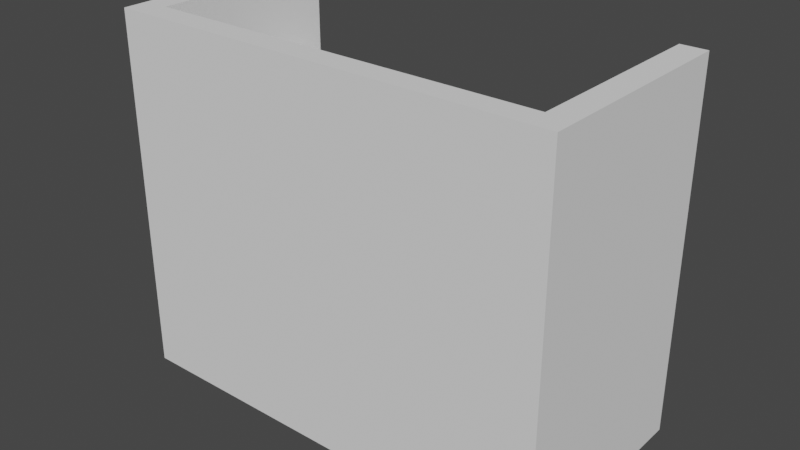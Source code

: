 # Source: clinictable.blend  (saved by Blender 2.83.18; exported with 4.5.12 LTS)
import bpy
from mathutils import Matrix  # noqa: F401  (used for matrix-valued properties, if any)

bpy.ops.wm.read_factory_settings(use_empty=True)
scene = bpy.context.scene
scene.name = 'Scene'

# ---- collections
col_collection = bpy.data.collections.new('Collection'); scene.collection.children.link(col_collection)

# ---- world
world_world = bpy.data.worlds.new('World'); scene.world = world_world
world_world.use_nodes = True; world_world.node_tree.nodes.clear()
_N = world_world.node_tree.nodes; _L = world_world.node_tree.links
n0 = _N.new('ShaderNodeOutputWorld'); n0.name = 'World Output'; n0.location = (300, 300)
n1 = _N.new('ShaderNodeBackground'); n1.name = 'Background'; n1.location = (10, 300)
n1.inputs[0].default_value = (0.05088, 0.05088, 0.05088, 1.0)
_L.new(n1.outputs[0], n0.inputs[0])
n0.is_active_output = True
world_world.color = (0.05088, 0.05088, 0.05088)
world_world.use_sun_shadow = False
world_world.sun_shadow_jitter_overblur = 0.0

# ---- meshes
me_cube_001 = bpy.data.meshes.new('Cube.001')
me_cube_001.from_pydata([(-1.0, -1.0, -1.0), (-1.0, -1.0, 1.0), (-1.0, 1.0, -1.0), (-1.0, 1.0, 1.0), (1.0, -1.0, -1.0), (1.0, -1.0, 1.0), (1.0, 1.0, -1.0), (1.0, 1.0, 1.0), (-0.8839, 1.0, -1.0), (-0.8839, 1.0, 1.0), (-0.8839, -1.0, -1.0), (-0.8839, -1.0, 1.0), (0.8844, 1.0, 1.0), (0.8844, -1.0, -1.0), (0.8844, 1.0, -1.0), (0.8844, -1.0, 1.0), (-1.0, -0.773, -1.0), (-1.0, -0.773, 1.0), (1.0, -0.773, -1.0), (1.0, -0.773, 1.0), (-0.8839, -0.773, 1.0), (-0.8839, -0.773, -1.0), (0.8844, -0.773, 1.0), (0.8844, -0.773, -1.0), (-1.0, -0.773, -111.9), (-1.0, -1.0, -111.9), (-0.8839, 1.0, -111.9), (-1.0, 1.0, -111.9), (1.0, -0.773, -111.9), (1.0, 1.0, -111.9), (0.8844, -1.0, -111.9), (1.0, -1.0, -111.9), (-0.8839, -1.0, -111.9), (-0.8839, -0.773, -111.9), (0.8844, 1.0, -111.9), (0.8844, -0.773, -111.9), (1.0, -1.0, -80.31), (-0.8839, 1.0, -80.31), (-0.8839, -0.773, -80.31), (0.8844, -1.0, -80.31), (-1.0, -1.0, -80.31), (1.0, 1.0, -80.31), (-0.8839, -1.0, -80.31), (-1.0, 1.0, -80.31), (0.8844, 1.0, -80.31), (0.8844, -0.773, -80.31), (-0.8839, 1.0, -75.01), (-1.0, -1.0, -75.01), (1.0, 1.0, -75.01), (-0.8839, -1.0, -75.01), (-1.0, 1.0, -75.01), (0.8844, -0.773, -75.01), (1.0, -1.0, -75.01), (-0.8839, -0.773, -75.01), (0.8844, -1.0, -75.01), (0.8844, 1.0, -75.01), (-0.8947, 1.0, -75.01), (-0.8947, 1.0, -80.31), (-0.8947, -0.773, -80.31), (-0.8947, -0.773, -75.01)], [], [(16, 17, 3, 2), (14, 12, 7, 6), (18, 19, 5, 4), (10, 11, 1, 0), (20, 17, 1, 11), (22, 20, 11, 15), (13, 15, 11, 10), (2, 3, 9, 8), (4, 5, 15, 13), (19, 22, 15, 5), (36, 39, 30, 31), (8, 9, 12, 14), (8, 14, 23, 21), (7, 12, 22, 19), (12, 9, 20, 22), (9, 3, 17, 20), (37, 38, 33, 26), (6, 7, 19, 18), (0, 1, 17, 16), (35, 28, 31, 30), (24, 33, 32, 25), (33, 35, 30, 32), (27, 26, 33, 24), (34, 29, 28, 35), (42, 40, 25, 32), (43, 37, 26, 27), (39, 42, 32, 30), (45, 44, 34, 35), (44, 41, 29, 34), (38, 45, 35, 33), (53, 51, 45, 38), (55, 48, 41, 44), (44, 45, 58, 57), (54, 49, 42, 39), (50, 46, 37, 43), (49, 47, 40, 42), (46, 53, 38, 37), (52, 54, 39, 36), (18, 4, 52, 36, 31, 28, 29, 41, 48, 6), (16, 2, 50, 43, 27, 24, 25, 40, 47, 0), (4, 13, 54, 52), (8, 21, 53, 46), (10, 0, 47, 49), (2, 8, 46, 50), (13, 10, 49, 54), (23, 14, 55, 51), (14, 6, 48, 55), (21, 23, 51, 53), (59, 56, 57, 58), (51, 55, 56, 59), (55, 44, 57, 56), (45, 51, 59, 58)])
_uv = me_cube_001.uv_layers.new(name='UVMap')
_uv.uv.foreach_set('vector', [0.375, 0.125, 0.625, 0.125, 0.625, 0.25, 0.375, 0.25, 0.375, 0.4375, 0.625, 0.4375, 0.625, 0.5, 0.375, 0.5, 0.375, 0.625, 0.625, 0.625, 0.625, 0.75, 0.375, 0.75, 0.375, 0.875, 0.625, 0.875, 0.625, 1.0, 0.375, 1.0, 0.75, 0.625, 0.875, 0.625, 0.875, 0.75, 0.75, 0.75, 0.6875, 0.625, 0.75, 0.625, 0.75, 0.75, 0.6875, 0.75, 0.375, 0.8125, 0.625, 0.8125, 0.625, 0.875, 0.375, 0.875, 0.375, 0.25, 0.625, 0.25, 0.625, 0.375, 0.375, 0.375, 0.375, 0.75, 0.625, 0.75, 0.625, 0.8125, 0.375, 0.8125, 0.625, 0.625, 0.6875, 0.625, 0.6875, 0.75, 0.625, 0.75, 0.375, 0.75, 0.375, 0.8125, 0.375, 0.8125, 0.375, 0.75, 0.375, 0.375, 0.625, 0.375, 0.625, 0.4375, 0.375, 0.4375, 0.25, 0.5, 0.3125, 0.5, 0.3125, 0.625, 0.25, 0.625, 0.625, 0.5, 0.6875, 0.5, 0.6875, 0.625, 0.625, 0.625, 0.6875, 0.5, 0.75, 0.5, 0.75, 0.625, 0.6875, 0.625, 0.75, 0.5, 0.875, 0.5, 0.875, 0.625, 0.75, 0.625, 0.25, 0.5, 0.25, 0.625, 0.25, 0.625, 0.25, 0.5, 0.375, 0.5, 0.625, 0.5, 0.625, 0.625, 0.375, 0.625, 0.375, 0.0, 0.625, 0.0, 0.625, 0.125, 0.375, 0.125, 0.3125, 0.625, 0.375, 0.625, 0.375, 0.75, 0.3125, 0.75, 0.125, 0.625, 0.25, 0.625, 0.25, 0.75, 0.125, 0.75, 0.25, 0.625, 0.3125, 0.625, 0.3125, 0.75, 0.25, 0.75, 0.125, 0.5, 0.25, 0.5, 0.25, 0.625, 0.125, 0.625, 0.3125, 0.5, 0.375, 0.5, 0.375, 0.625, 0.3125, 0.625, 0.375, 0.875, 0.375, 1.0, 0.375, 1.0, 0.375, 0.875, 0.375, 0.25, 0.375, 0.375, 0.375, 0.375, 0.375, 0.25, 0.375, 0.8125, 0.375, 0.875, 0.375, 0.875, 0.375, 0.8125, 0.3125, 0.625, 0.3125, 0.5, 0.3125, 0.5, 0.3125, 0.625, 0.375, 0.4375, 0.375, 0.5, 0.375, 0.5, 0.375, 0.4375, 0.25, 0.625, 0.3125, 0.625, 0.3125, 0.625, 0.25, 0.625, 0.25, 0.625, 0.3125, 0.625, 0.3125, 0.625, 0.25, 0.625, 0.375, 0.4375, 0.375, 0.5, 0.375, 0.5, 0.375, 0.4375, 0.3125, 0.5, 0.3125, 0.625, 0.3125, 0.625, 0.3125, 0.5, 0.375, 0.8125, 0.375, 0.875, 0.375, 0.875, 0.375, 0.8125, 0.375, 0.25, 0.375, 0.375, 0.375, 0.375, 0.375, 0.25, 0.375, 0.875, 0.375, 1.0, 0.375, 1.0, 0.375, 0.875, 0.25, 0.5, 0.25, 0.625, 0.25, 0.625, 0.25, 0.5, 0.375, 0.75, 0.375, 0.8125, 0.375, 0.8125, 0.375, 0.75, 0.375, 0.625, 0.375, 0.75, 0.375, 0.75, 0.375, 0.75, 0.375, 0.75, 0.375, 0.625, 0.375, 0.5, 0.375, 0.5, 0.375, 0.5, 0.375, 0.5, 0.375, 0.125, 0.375, 0.25, 0.375, 0.25, 0.375, 0.25, 0.375, 0.25, 0.375, 0.125, 0.375, 0.0, 0.375, 0.0, 0.375, 0.0, 0.375, 0.0, 0.375, 0.75, 0.375, 0.8125, 0.375, 0.8125, 0.375, 0.75, 0.25, 0.5, 0.25, 0.625, 0.25, 0.625, 0.25, 0.5, 0.375, 0.875, 0.375, 1.0, 0.375, 1.0, 0.375, 0.875, 0.375, 0.25, 0.375, 0.375, 0.375, 0.375, 0.375, 0.25, 0.375, 0.8125, 0.375, 0.875, 0.375, 0.875, 0.375, 0.8125, 0.3125, 0.625, 0.3125, 0.5, 0.3125, 0.5, 0.3125, 0.625, 0.375, 0.4375, 0.375, 0.5, 0.375, 0.5, 0.375, 0.4375, 0.25, 0.625, 0.3125, 0.625, 0.3125, 0.625, 0.25, 0.625, 0.3125, 0.625, 0.3125, 0.5, 0.3125, 0.5, 0.3125, 0.625, 0.3125, 0.625, 0.3125, 0.5, 0.3125, 0.5, 0.3125, 0.625, 0.375, 0.4375, 0.375, 0.4375, 0.375, 0.4375, 0.375, 0.4375, 0.3125, 0.625, 0.3125, 0.625, 0.3125, 0.625, 0.3125, 0.625])
me_cube_001.use_remesh_fix_poles = True
me_cube_001.use_remesh_preserve_attributes = False
me_cube_001.use_mirror_vertex_groups = False
me_cube_001.update()

# ---- objects
ob_cube = bpy.data.objects.new('Cube', me_cube_001)

# ---- transforms, parenting, visibility, modifiers, constraints
ob_cube.location = (0.0, 0.0, 0.0)
ob_cube.scale = (9.049, 4.411, -0.1316)
ob_cube.lineart.crease_threshold = 0.0

# ---- collection membership
col_collection.objects.link(ob_cube)

# ---- scene / render settings (as saved in the file)
scene.frame_start = 1; scene.frame_end = 250; scene.frame_set(1)
scene.render.engine = 'BLENDER_EEVEE_NEXT'
scene.cycles.use_denoising = False
scene.cycles.samples = 128
scene.cycles.sampling_pattern = 'TABULATED_SOBOL'
scene.cycles.use_adaptive_sampling = False
scene.cycles.use_light_tree = False
scene.view_settings.view_transform = 'Filmic'
bpy.context.view_layer.update()

# ---- added for rendering (the .blend has no active camera and no usable light): camera, sun
cam_auto = bpy.data.cameras.new('AutoCamera')
cam_auto.lens = 50.0
cam_auto.sensor_width = 36.0
cam_auto.clip_end = 1000.0
ob_auto_camera = bpy.data.objects.new('AutoCamera', cam_auto)
scene.collection.objects.link(ob_auto_camera)
ob_auto_camera.location = (23.151, -27.7812, 25.8173)
ob_auto_camera.rotation_euler = (1.09748, -7.21219e-08, 0.694738)
scene.camera = ob_auto_camera
light_auto_sun = bpy.data.lights.new('AutoSun', 'SUN')
light_auto_sun.energy = 3.0
light_auto_sun.angle = 0.0523599
ob_auto_sun = bpy.data.objects.new('AutoSun', light_auto_sun)
scene.collection.objects.link(ob_auto_sun)
ob_auto_sun.rotation_euler = (0.872665, 0.174533, 0.523599)
bpy.context.view_layer.update()

